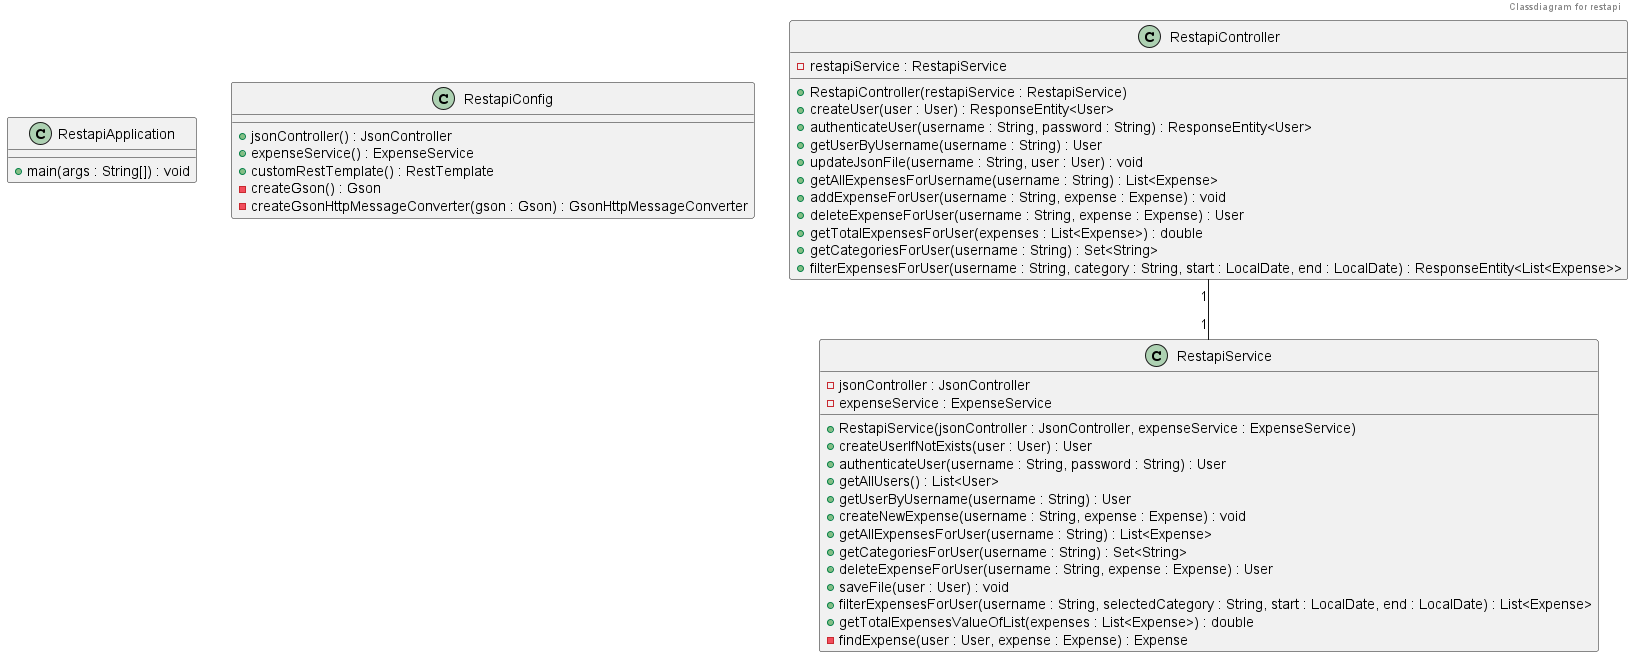

The diagram above was rendered by PlantUML. Its source (embedded in the PNG):
@startuml ClassDiagramRestapi 
header Classdiagram for restapi

    class RestapiApplication {
        + main(args : String[]) : void
    }

    class RestapiConfig {
    + jsonController() : JsonController
    + expenseService() : ExpenseService
    + customRestTemplate() : RestTemplate
    - createGson() : Gson
    - createGsonHttpMessageConverter(gson : Gson) : GsonHttpMessageConverter
}

class RestapiController {
    - restapiService : RestapiService

    + RestapiController(restapiService : RestapiService)
    + createUser(user : User) : ResponseEntity<User>
    + authenticateUser(username : String, password : String) : ResponseEntity<User>
    + getUserByUsername(username : String) : User
    + updateJsonFile(username : String, user : User) : void
    + getAllExpensesForUsername(username : String) : List<Expense>
    + addExpenseForUser(username : String, expense : Expense) : void
    + deleteExpenseForUser(username : String, expense : Expense) : User
    + getTotalExpensesForUser(expenses : List<Expense>) : double
    + getCategoriesForUser(username : String) : Set<String>
    + filterExpensesForUser(username : String, category : String, start : LocalDate, end : LocalDate) : ResponseEntity<List<Expense>>
}
class RestapiService {
    - jsonController : JsonController
    - expenseService : ExpenseService
    + RestapiService(jsonController : JsonController, expenseService : ExpenseService)
    + createUserIfNotExists(user : User) : User
    + authenticateUser(username : String, password : String) : User
    + getAllUsers() : List<User>
    + getUserByUsername(username : String) : User
    + createNewExpense(username : String, expense : Expense) : void
    + getAllExpensesForUser(username : String) : List<Expense>
    + getCategoriesForUser(username : String) : Set<String>
    + deleteExpenseForUser(username : String, expense : Expense) : User
    + saveFile(user : User) : void
    + filterExpensesForUser(username : String, selectedCategory : String, start : LocalDate, end : LocalDate) : List<Expense>
    + getTotalExpensesValueOfList(expenses : List<Expense>) : double
    - findExpense(user : User, expense : Expense) : Expense
}


RestapiController "1" -- "1" RestapiService


@enduml